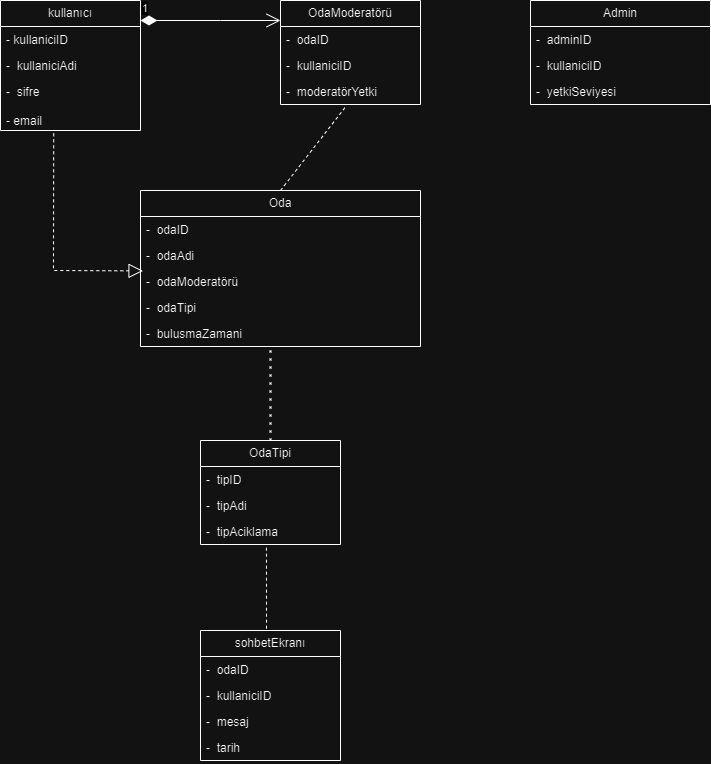

The diagram above was exported from draw.io. Its source (the exported page's mxGraphModel, read from the mxfile embedded in the PNG):
<mxGraphModel dx="440" dy="521" grid="1" gridSize="10" guides="1" tooltips="1" connect="1" arrows="1" fold="1" page="1" pageScale="1" pageWidth="827" pageHeight="1169" math="0" shadow="0">
  <root>
    <mxCell id="0" />
    <mxCell id="1" parent="0" />
    <mxCell id="IZi02wtAugbnaV4ELSM7-8" value="kullanıcı" style="swimlane;fontStyle=0;childLayout=stackLayout;horizontal=1;startSize=26;fillColor=none;horizontalStack=0;resizeParent=1;resizeParentMax=0;resizeLast=0;collapsible=1;marginBottom=0;whiteSpace=wrap;html=1;" parent="1" vertex="1">
      <mxGeometry x="50" y="50" width="140" height="130" as="geometry" />
    </mxCell>
    <mxCell id="IZi02wtAugbnaV4ELSM7-9" value="- kullaniciID" style="text;strokeColor=none;fillColor=none;align=left;verticalAlign=top;spacingLeft=4;spacingRight=4;overflow=hidden;rotatable=0;points=[[0,0.5],[1,0.5]];portConstraint=eastwest;whiteSpace=wrap;html=1;" parent="IZi02wtAugbnaV4ELSM7-8" vertex="1">
      <mxGeometry y="26" width="140" height="26" as="geometry" />
    </mxCell>
    <mxCell id="IZi02wtAugbnaV4ELSM7-10" value="-&amp;nbsp; kullaniciAdi&lt;br&gt;&lt;br&gt;&amp;nbsp; &amp;nbsp;sifre" style="text;strokeColor=none;fillColor=none;align=left;verticalAlign=top;spacingLeft=4;spacingRight=4;overflow=hidden;rotatable=0;points=[[0,0.5],[1,0.5]];portConstraint=eastwest;whiteSpace=wrap;html=1;" parent="IZi02wtAugbnaV4ELSM7-8" vertex="1">
      <mxGeometry y="52" width="140" height="26" as="geometry" />
    </mxCell>
    <mxCell id="IZi02wtAugbnaV4ELSM7-11" value="-&amp;nbsp; sifre&lt;br&gt;&lt;br&gt;- email" style="text;strokeColor=none;fillColor=none;align=left;verticalAlign=top;spacingLeft=4;spacingRight=4;overflow=hidden;rotatable=0;points=[[0,0.5],[1,0.5]];portConstraint=eastwest;whiteSpace=wrap;html=1;" parent="IZi02wtAugbnaV4ELSM7-8" vertex="1">
      <mxGeometry y="78" width="140" height="52" as="geometry" />
    </mxCell>
    <mxCell id="5MhVUcbLtVvLlzt7VnI5-9" value="1" style="endArrow=open;html=1;endSize=12;startArrow=diamondThin;startSize=14;startFill=1;edgeStyle=orthogonalEdgeStyle;align=left;verticalAlign=bottom;rounded=0;" parent="1" edge="1">
      <mxGeometry x="-1" y="3" relative="1" as="geometry">
        <mxPoint x="190" y="70" as="sourcePoint" />
        <mxPoint x="330" y="70" as="targetPoint" />
        <Array as="points">
          <mxPoint x="270" y="70" />
          <mxPoint x="270" y="70" />
        </Array>
      </mxGeometry>
    </mxCell>
    <mxCell id="5MhVUcbLtVvLlzt7VnI5-10" value="OdaModeratörü" style="swimlane;fontStyle=0;childLayout=stackLayout;horizontal=1;startSize=26;fillColor=none;horizontalStack=0;resizeParent=1;resizeParentMax=0;resizeLast=0;collapsible=1;marginBottom=0;whiteSpace=wrap;html=1;" parent="1" vertex="1">
      <mxGeometry x="330" y="50" width="140" height="104" as="geometry" />
    </mxCell>
    <mxCell id="5MhVUcbLtVvLlzt7VnI5-11" value="-&amp;nbsp; odaID" style="text;strokeColor=none;fillColor=none;align=left;verticalAlign=top;spacingLeft=4;spacingRight=4;overflow=hidden;rotatable=0;points=[[0,0.5],[1,0.5]];portConstraint=eastwest;whiteSpace=wrap;html=1;" parent="5MhVUcbLtVvLlzt7VnI5-10" vertex="1">
      <mxGeometry y="26" width="140" height="26" as="geometry" />
    </mxCell>
    <mxCell id="5MhVUcbLtVvLlzt7VnI5-12" value="-&amp;nbsp; kullaniciID" style="text;strokeColor=none;fillColor=none;align=left;verticalAlign=top;spacingLeft=4;spacingRight=4;overflow=hidden;rotatable=0;points=[[0,0.5],[1,0.5]];portConstraint=eastwest;whiteSpace=wrap;html=1;" parent="5MhVUcbLtVvLlzt7VnI5-10" vertex="1">
      <mxGeometry y="52" width="140" height="26" as="geometry" />
    </mxCell>
    <mxCell id="5MhVUcbLtVvLlzt7VnI5-13" value="-&amp;nbsp; moderatörYetki" style="text;strokeColor=none;fillColor=none;align=left;verticalAlign=top;spacingLeft=4;spacingRight=4;overflow=hidden;rotatable=0;points=[[0,0.5],[1,0.5]];portConstraint=eastwest;whiteSpace=wrap;html=1;" parent="5MhVUcbLtVvLlzt7VnI5-10" vertex="1">
      <mxGeometry y="78" width="140" height="26" as="geometry" />
    </mxCell>
    <mxCell id="5MhVUcbLtVvLlzt7VnI5-14" value="" style="endArrow=block;dashed=1;endFill=0;endSize=12;html=1;rounded=0;exitX=0.38;exitY=1.054;exitDx=0;exitDy=0;exitPerimeter=0;entryX=0.009;entryY=0.092;entryDx=0;entryDy=0;entryPerimeter=0;" parent="1" source="IZi02wtAugbnaV4ELSM7-11" target="5MhVUcbLtVvLlzt7VnI5-18" edge="1">
      <mxGeometry width="160" relative="1" as="geometry">
        <mxPoint x="99.63999999999999" y="321.976" as="sourcePoint" />
        <mxPoint x="170" y="320" as="targetPoint" />
        <Array as="points">
          <mxPoint x="103" y="320" />
        </Array>
      </mxGeometry>
    </mxCell>
    <mxCell id="5MhVUcbLtVvLlzt7VnI5-15" value="Oda" style="swimlane;fontStyle=0;childLayout=stackLayout;horizontal=1;startSize=26;fillColor=none;horizontalStack=0;resizeParent=1;resizeParentMax=0;resizeLast=0;collapsible=1;marginBottom=0;whiteSpace=wrap;html=1;" parent="1" vertex="1">
      <mxGeometry x="190" y="240" width="280" height="156" as="geometry" />
    </mxCell>
    <mxCell id="5MhVUcbLtVvLlzt7VnI5-16" value="-&amp;nbsp; odaID" style="text;strokeColor=none;fillColor=none;align=left;verticalAlign=top;spacingLeft=4;spacingRight=4;overflow=hidden;rotatable=0;points=[[0,0.5],[1,0.5]];portConstraint=eastwest;whiteSpace=wrap;html=1;" parent="5MhVUcbLtVvLlzt7VnI5-15" vertex="1">
      <mxGeometry y="26" width="280" height="26" as="geometry" />
    </mxCell>
    <mxCell id="5MhVUcbLtVvLlzt7VnI5-17" value="-&amp;nbsp; odaAdi" style="text;strokeColor=none;fillColor=none;align=left;verticalAlign=top;spacingLeft=4;spacingRight=4;overflow=hidden;rotatable=0;points=[[0,0.5],[1,0.5]];portConstraint=eastwest;whiteSpace=wrap;html=1;" parent="5MhVUcbLtVvLlzt7VnI5-15" vertex="1">
      <mxGeometry y="52" width="280" height="26" as="geometry" />
    </mxCell>
    <mxCell id="5MhVUcbLtVvLlzt7VnI5-18" value="-&amp;nbsp; odaModeratörü" style="text;strokeColor=none;fillColor=none;align=left;verticalAlign=top;spacingLeft=4;spacingRight=4;overflow=hidden;rotatable=0;points=[[0,0.5],[1,0.5]];portConstraint=eastwest;whiteSpace=wrap;html=1;" parent="5MhVUcbLtVvLlzt7VnI5-15" vertex="1">
      <mxGeometry y="78" width="280" height="26" as="geometry" />
    </mxCell>
    <mxCell id="5MhVUcbLtVvLlzt7VnI5-23" value="-&amp;nbsp; odaTipi" style="text;strokeColor=none;fillColor=none;align=left;verticalAlign=top;spacingLeft=4;spacingRight=4;overflow=hidden;rotatable=0;points=[[0,0.5],[1,0.5]];portConstraint=eastwest;whiteSpace=wrap;html=1;" parent="5MhVUcbLtVvLlzt7VnI5-15" vertex="1">
      <mxGeometry y="104" width="280" height="26" as="geometry" />
    </mxCell>
    <mxCell id="5MhVUcbLtVvLlzt7VnI5-24" value="-&amp;nbsp; bulusmaZamani" style="text;strokeColor=none;fillColor=none;align=left;verticalAlign=top;spacingLeft=4;spacingRight=4;overflow=hidden;rotatable=0;points=[[0,0.5],[1,0.5]];portConstraint=eastwest;whiteSpace=wrap;html=1;" parent="5MhVUcbLtVvLlzt7VnI5-15" vertex="1">
      <mxGeometry y="130" width="280" height="26" as="geometry" />
    </mxCell>
    <mxCell id="5MhVUcbLtVvLlzt7VnI5-25" value="OdaTipi" style="swimlane;fontStyle=0;childLayout=stackLayout;horizontal=1;startSize=26;fillColor=none;horizontalStack=0;resizeParent=1;resizeParentMax=0;resizeLast=0;collapsible=1;marginBottom=0;whiteSpace=wrap;html=1;" parent="1" vertex="1">
      <mxGeometry x="250" y="490" width="140" height="104" as="geometry" />
    </mxCell>
    <mxCell id="5MhVUcbLtVvLlzt7VnI5-26" value="-&amp;nbsp; tipID" style="text;strokeColor=none;fillColor=none;align=left;verticalAlign=top;spacingLeft=4;spacingRight=4;overflow=hidden;rotatable=0;points=[[0,0.5],[1,0.5]];portConstraint=eastwest;whiteSpace=wrap;html=1;" parent="5MhVUcbLtVvLlzt7VnI5-25" vertex="1">
      <mxGeometry y="26" width="140" height="26" as="geometry" />
    </mxCell>
    <mxCell id="5MhVUcbLtVvLlzt7VnI5-27" value="-&amp;nbsp; tipAdi" style="text;strokeColor=none;fillColor=none;align=left;verticalAlign=top;spacingLeft=4;spacingRight=4;overflow=hidden;rotatable=0;points=[[0,0.5],[1,0.5]];portConstraint=eastwest;whiteSpace=wrap;html=1;" parent="5MhVUcbLtVvLlzt7VnI5-25" vertex="1">
      <mxGeometry y="52" width="140" height="26" as="geometry" />
    </mxCell>
    <mxCell id="5MhVUcbLtVvLlzt7VnI5-28" value="-&amp;nbsp; tipAciklama" style="text;strokeColor=none;fillColor=none;align=left;verticalAlign=top;spacingLeft=4;spacingRight=4;overflow=hidden;rotatable=0;points=[[0,0.5],[1,0.5]];portConstraint=eastwest;whiteSpace=wrap;html=1;" parent="5MhVUcbLtVvLlzt7VnI5-25" vertex="1">
      <mxGeometry y="78" width="140" height="26" as="geometry" />
    </mxCell>
    <mxCell id="5MhVUcbLtVvLlzt7VnI5-29" value="" style="endArrow=none;dashed=1;html=1;dashPattern=1 3;strokeWidth=2;rounded=0;exitX=0.5;exitY=0;exitDx=0;exitDy=0;entryX=0.464;entryY=1.154;entryDx=0;entryDy=0;entryPerimeter=0;" parent="1" source="5MhVUcbLtVvLlzt7VnI5-25" target="5MhVUcbLtVvLlzt7VnI5-24" edge="1">
      <mxGeometry width="50" height="50" relative="1" as="geometry">
        <mxPoint x="310" y="300" as="sourcePoint" />
        <mxPoint x="360" y="250" as="targetPoint" />
      </mxGeometry>
    </mxCell>
    <mxCell id="5MhVUcbLtVvLlzt7VnI5-31" value="" style="endArrow=none;dashed=1;html=1;rounded=0;exitX=0.471;exitY=1.123;exitDx=0;exitDy=0;exitPerimeter=0;" parent="1" source="5MhVUcbLtVvLlzt7VnI5-28" edge="1">
      <mxGeometry width="50" height="50" relative="1" as="geometry">
        <mxPoint x="310" y="530" as="sourcePoint" />
        <mxPoint x="316" y="680" as="targetPoint" />
      </mxGeometry>
    </mxCell>
    <mxCell id="5MhVUcbLtVvLlzt7VnI5-32" value="" style="endArrow=none;dashed=1;html=1;rounded=0;entryX=0.46;entryY=1.123;entryDx=0;entryDy=0;entryPerimeter=0;exitX=0.5;exitY=0;exitDx=0;exitDy=0;" parent="1" source="5MhVUcbLtVvLlzt7VnI5-15" target="5MhVUcbLtVvLlzt7VnI5-13" edge="1">
      <mxGeometry width="50" height="50" relative="1" as="geometry">
        <mxPoint x="310" y="230" as="sourcePoint" />
        <mxPoint x="360" y="180" as="targetPoint" />
      </mxGeometry>
    </mxCell>
    <mxCell id="5MhVUcbLtVvLlzt7VnI5-33" value="sohbetEkranı" style="swimlane;fontStyle=0;childLayout=stackLayout;horizontal=1;startSize=26;fillColor=none;horizontalStack=0;resizeParent=1;resizeParentMax=0;resizeLast=0;collapsible=1;marginBottom=0;whiteSpace=wrap;html=1;" parent="1" vertex="1">
      <mxGeometry x="250" y="680" width="140" height="130" as="geometry" />
    </mxCell>
    <mxCell id="5MhVUcbLtVvLlzt7VnI5-34" value="-&amp;nbsp; odaID" style="text;strokeColor=none;fillColor=none;align=left;verticalAlign=top;spacingLeft=4;spacingRight=4;overflow=hidden;rotatable=0;points=[[0,0.5],[1,0.5]];portConstraint=eastwest;whiteSpace=wrap;html=1;" parent="5MhVUcbLtVvLlzt7VnI5-33" vertex="1">
      <mxGeometry y="26" width="140" height="26" as="geometry" />
    </mxCell>
    <mxCell id="5MhVUcbLtVvLlzt7VnI5-35" value="-&amp;nbsp; kullaniciID" style="text;strokeColor=none;fillColor=none;align=left;verticalAlign=top;spacingLeft=4;spacingRight=4;overflow=hidden;rotatable=0;points=[[0,0.5],[1,0.5]];portConstraint=eastwest;whiteSpace=wrap;html=1;" parent="5MhVUcbLtVvLlzt7VnI5-33" vertex="1">
      <mxGeometry y="52" width="140" height="26" as="geometry" />
    </mxCell>
    <mxCell id="5MhVUcbLtVvLlzt7VnI5-36" value="-&amp;nbsp; mesaj" style="text;strokeColor=none;fillColor=none;align=left;verticalAlign=top;spacingLeft=4;spacingRight=4;overflow=hidden;rotatable=0;points=[[0,0.5],[1,0.5]];portConstraint=eastwest;whiteSpace=wrap;html=1;" parent="5MhVUcbLtVvLlzt7VnI5-33" vertex="1">
      <mxGeometry y="78" width="140" height="26" as="geometry" />
    </mxCell>
    <mxCell id="5MhVUcbLtVvLlzt7VnI5-37" value="-&amp;nbsp; tarih" style="text;strokeColor=none;fillColor=none;align=left;verticalAlign=top;spacingLeft=4;spacingRight=4;overflow=hidden;rotatable=0;points=[[0,0.5],[1,0.5]];portConstraint=eastwest;whiteSpace=wrap;html=1;" parent="5MhVUcbLtVvLlzt7VnI5-33" vertex="1">
      <mxGeometry y="104" width="140" height="26" as="geometry" />
    </mxCell>
    <mxCell id="5MhVUcbLtVvLlzt7VnI5-38" value="Admin" style="swimlane;fontStyle=0;childLayout=stackLayout;horizontal=1;startSize=26;fillColor=none;horizontalStack=0;resizeParent=1;resizeParentMax=0;resizeLast=0;collapsible=1;marginBottom=0;whiteSpace=wrap;html=1;" parent="1" vertex="1">
      <mxGeometry x="580" y="50" width="180" height="104" as="geometry" />
    </mxCell>
    <mxCell id="5MhVUcbLtVvLlzt7VnI5-39" value="-&amp;nbsp; adminID" style="text;strokeColor=none;fillColor=none;align=left;verticalAlign=top;spacingLeft=4;spacingRight=4;overflow=hidden;rotatable=0;points=[[0,0.5],[1,0.5]];portConstraint=eastwest;whiteSpace=wrap;html=1;" parent="5MhVUcbLtVvLlzt7VnI5-38" vertex="1">
      <mxGeometry y="26" width="180" height="26" as="geometry" />
    </mxCell>
    <mxCell id="5MhVUcbLtVvLlzt7VnI5-40" value="-&amp;nbsp; kullaniciID" style="text;strokeColor=none;fillColor=none;align=left;verticalAlign=top;spacingLeft=4;spacingRight=4;overflow=hidden;rotatable=0;points=[[0,0.5],[1,0.5]];portConstraint=eastwest;whiteSpace=wrap;html=1;" parent="5MhVUcbLtVvLlzt7VnI5-38" vertex="1">
      <mxGeometry y="52" width="180" height="26" as="geometry" />
    </mxCell>
    <mxCell id="5MhVUcbLtVvLlzt7VnI5-41" value="-&amp;nbsp; yetkiSeviyesi" style="text;strokeColor=none;fillColor=none;align=left;verticalAlign=top;spacingLeft=4;spacingRight=4;overflow=hidden;rotatable=0;points=[[0,0.5],[1,0.5]];portConstraint=eastwest;whiteSpace=wrap;html=1;" parent="5MhVUcbLtVvLlzt7VnI5-38" vertex="1">
      <mxGeometry y="78" width="180" height="26" as="geometry" />
    </mxCell>
  </root>
</mxGraphModel>